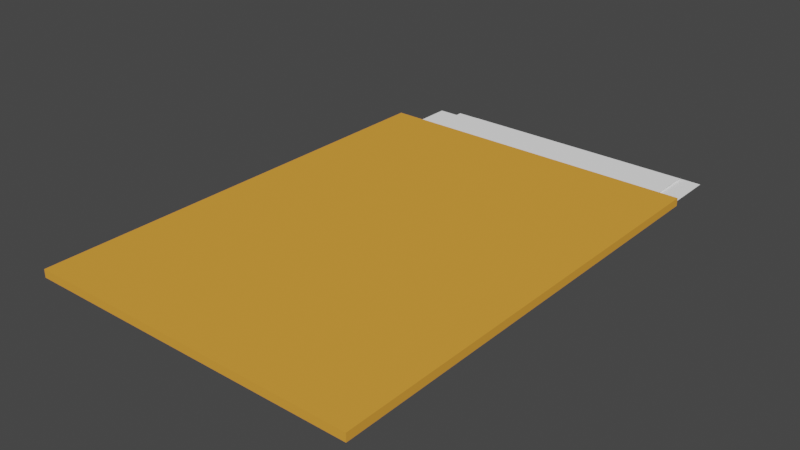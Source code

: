 # Source: blend.blend  (saved by Blender 2.80.75; exported with 4.5.12 LTS)
import bpy
from mathutils import Matrix  # noqa: F401  (used for matrix-valued properties, if any)

bpy.ops.wm.read_factory_settings(use_empty=True)
scene = bpy.context.scene
scene.name = 'Scene'

# ---- collections
col_collection = bpy.data.collections.new('Collection'); scene.collection.children.link(col_collection)

# ---- materials (node trees are filled in below, after node groups)
mat_018 = bpy.data.materials.new('Материал.018')
mat_018.alpha_threshold = 0.0
mat_018.use_transparent_shadow = False
mat_018.diffuse_color = (1.0, 1.0, 1.0, 1.0)
mat_018.roughness = 0.5
mat_017 = bpy.data.materials.new('Материал.017')
mat_017.alpha_threshold = 0.0
mat_017.use_transparent_shadow = False
mat_017.diffuse_color = (0.8, 0.3502, 0.04928, 1.0)
mat_017.roughness = 0.5

# ---- material node trees

# ---- world
world_world = bpy.data.worlds.new('World'); scene.world = world_world
world_world.use_nodes = True; world_world.node_tree.nodes.clear()
_N = world_world.node_tree.nodes; _L = world_world.node_tree.links
n0 = _N.new('ShaderNodeOutputWorld'); n0.name = 'World Output'; n0.location = (300, 300)
n1 = _N.new('ShaderNodeBackground'); n1.name = 'Background'; n1.location = (10, 300)
n1.inputs[0].default_value = (0.05088, 0.05088, 0.05088, 1.0)
_L.new(n1.outputs[0], n0.inputs[0])
n0.is_active_output = True
world_world.color = (0.05088, 0.05088, 0.05088)
world_world.use_sun_shadow = False
world_world.sun_shadow_jitter_overblur = 0.0

# ---- meshes
me_x = bpy.data.meshes.new('Плоскость')
me_x.from_pydata([(-1.731, -1.0, 0.0), (1.0, -0.9867, 0.01331), (-1.731, 1.0, 0.0), (1.0, 0.9867, 0.01331), (-1.731, 1.0, 0.04835), (-1.731, -1.0, 0.04835), (1.0, -0.9867, 0.03505), (1.0, 0.9867, 0.03505), (1.0, -1.0, 0.0), (1.0, 1.0, 0.0), (1.0, -1.0, 0.04835), (1.0, 1.0, 0.04835), (-1.24, -0.6138, 0.0342), (1.314, -0.6138, 0.0342), (-1.24, 0.9846, 0.0342), (1.314, 0.9846, 0.0342), (-1.263, -0.7327, 0.02375), (1.291, -0.7327, 0.02375), (-1.263, 0.8656, 0.02375), (1.291, 0.8656, 0.02375), (-1.29, -0.8659, 0.03002), (1.264, -0.8659, 0.03002), (-1.29, 0.7324, 0.03002), (1.264, 0.7324, 0.03002)], [], [(0, 2, 9, 8), (5, 10, 11, 4), (0, 8, 10, 5), (12, 13, 15, 14), (9, 2, 4, 11), (2, 0, 5, 4), (3, 1, 8, 9), (6, 7, 11, 10), (1, 6, 10, 8), (7, 3, 9, 11), (16, 17, 19, 18), (20, 21, 23, 22)])
me_x.polygons.foreach_set('material_index', [1, 1, 1, 0, 1, 1, 1, 1, 1, 1, 0, 0])
me_x.materials.append(mat_018)
me_x.materials.append(mat_017)
me_x.use_remesh_preserve_volume = False
me_x.use_remesh_preserve_attributes = False
me_x.use_mirror_vertex_groups = False
me_x.update()

# ---- objects
ob_x = bpy.data.objects.new('Папка', me_x)

# ---- transforms, parenting, visibility, modifiers, constraints
ob_x.location = (-1.029, -0.7393, 0.2218)
ob_x.rotation_euler = (-3.139, 4.923e-06, 1.569)
ob_x.scale = (0.8888, 0.8888, 0.8888)
ob_x.lineart.crease_threshold = 0.0

# ---- collection membership
col_collection.objects.link(ob_x)

# ---- scene / render settings (as saved in the file)
scene.frame_start = 1; scene.frame_end = 250; scene.frame_set(1)
scene.render.engine = 'BLENDER_EEVEE_NEXT'
scene.cycles.use_denoising = False
scene.cycles.samples = 128
scene.cycles.sampling_pattern = 'TABULATED_SOBOL'
scene.cycles.use_adaptive_sampling = False
scene.cycles.use_light_tree = False
scene.view_settings.view_transform = 'Filmic'
bpy.context.view_layer.update()

# ---- added for rendering (the .blend has no active camera and no usable light): camera, sun
cam_auto = bpy.data.cameras.new('AutoCamera')
cam_auto.lens = 50.0
cam_auto.sensor_width = 36.0
cam_auto.clip_end = 1000.0
ob_auto_camera = bpy.data.objects.new('AutoCamera', cam_auto)
scene.collection.objects.link(ob_auto_camera)
ob_auto_camera.location = (1.97269, -4.52667, 2.60164)
ob_auto_camera.rotation_euler = (1.09748, -7.21219e-08, 0.694738)
scene.camera = ob_auto_camera
light_auto_sun = bpy.data.lights.new('AutoSun', 'SUN')
light_auto_sun.energy = 3.0
light_auto_sun.angle = 0.0523599
ob_auto_sun = bpy.data.objects.new('AutoSun', light_auto_sun)
scene.collection.objects.link(ob_auto_sun)
ob_auto_sun.rotation_euler = (0.872665, 0.174533, 0.523599)
bpy.context.view_layer.update()
